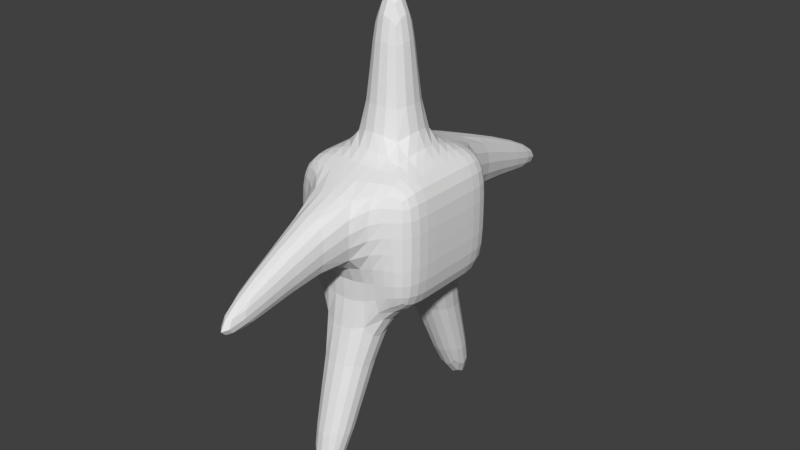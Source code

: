 # Source: MonsterRig.blend  (saved by Blender 2.77.0; exported with 4.5.12 LTS)
import bpy
from mathutils import Matrix  # noqa: F401  (used for matrix-valued properties, if any)

bpy.ops.wm.read_factory_settings(use_empty=True)
scene = bpy.context.scene
scene.name = 'Scene'

# ---- collections
col_collection_1 = bpy.data.collections.new('Collection 1'); scene.collection.children.link(col_collection_1)

# ---- world
world_world = bpy.data.worlds.new('World'); scene.world = world_world
world_world.color = (0.05088, 0.05088, 0.05088)
world_world.use_sun_shadow = False
world_world.sun_shadow_jitter_overblur = 0.0
world_world.cycles.sampling_method = 'MANUAL'

# ---- meshes
me_cube_001 = bpy.data.meshes.new('Cube.001')
me_cube_001.from_pydata([(-1.0, -1.0, -1.0), (-1.0, -1.0, 1.0), (-1.0, 1.0, -1.0), (-1.0, 1.0, 1.0), (1.0, -1.0, -1.0), (1.0, -1.0, 1.0), (1.0, 1.0, -1.0), (1.0, 1.0, 1.0), (-1.0, -0.3333, 1.0), (-1.0, 0.3333, 1.0), (-1.0, 0.3333, -1.0), (-1.0, -0.3333, -1.0), (1.0, 0.3333, 1.0), (1.0, -0.3333, 1.0), (1.0, -0.3333, -1.0), (1.0, 0.3333, -1.0), (-0.3333, 1.0, 1.0), (0.3333, 1.0, 1.0), (0.3333, 1.0, -1.0), (-0.3333, 1.0, -1.0), (0.3333, -1.0, 1.0), (-0.3333, -1.0, 1.0), (-0.3333, -1.0, -1.0), (0.3333, -1.0, -1.0), (0.3333, -0.3333, 1.0), (-0.3333, -0.3333, 1.0), (0.3333, 0.3333, 1.0), (-0.3333, 0.3333, 1.0), (-0.3333, -0.3333, -1.0), (0.3333, -0.3333, -1.0), (-0.3333, 0.3333, -1.0), (0.3333, 0.3333, -1.0), (0.3333, -0.3333, 3.346), (-0.3333, -0.3333, 3.346), (0.3333, 0.3333, 3.346), (-0.3333, 0.3333, 3.346), (-1.0, -1.0, 0.02918), (-1.0, 1.0, 0.02918), (1.0, 1.0, 0.02918), (1.0, -1.0, 0.02918), (1.0, 0.3333, 0.02918), (1.0, -0.3333, 0.02918), (-1.0, -0.3333, 0.02918), (-1.0, 0.3333, 0.02918), (0.3333, -1.0, 0.02918), (-0.3333, -1.0, 0.02918), (-0.3333, 1.0, 0.02918), (0.3333, 1.0, 0.02918), (-0.1667, 3.675, -0.07619), (0.1667, 3.675, -0.07619), (-0.1667, 3.675, -0.5616), (0.1667, 3.675, -0.5616), (0.1667, -3.445, -0.1756), (-0.1667, -3.445, -0.1756), (0.1667, -3.445, -0.661), (-0.1667, -3.445, -0.661), (-0.3333, -0.3333, -1.0), (0.3333, -0.3333, -1.0), (-0.3333, 0.3333, -1.0), (0.3333, 0.3333, -1.0), (-0.3333, -1.97, -3.832), (0.3333, -1.97, -3.832), (-0.3333, -1.303, -3.832), (0.3333, -1.303, -3.832), (0.3333, 2.012, -3.683), (-0.3333, 2.012, -3.683), (-0.3333, 1.345, -3.683), (0.3333, 1.345, -3.683)], [], [(43, 37, 2, 10), (47, 38, 6, 18), (41, 39, 4, 14), (45, 36, 0, 22), (31, 18, 6, 15), (27, 16, 3, 9), (21, 25, 8, 1), (25, 27, 9, 8), (23, 29, 14, 4), (29, 31, 15, 14), (38, 40, 15, 6), (40, 41, 14, 15), (36, 42, 11, 0), (42, 43, 10, 11), (11, 10, 30, 28), (28, 30, 58, 56), (0, 11, 28, 22), (23, 22, 60, 61), (13, 12, 26, 24), (25, 24, 32, 33), (5, 13, 24, 20), (20, 24, 25, 21), (12, 7, 17, 26), (26, 17, 16, 27), (10, 2, 19, 30), (18, 31, 67, 64), (39, 44, 23, 4), (44, 45, 22, 23), (37, 46, 19, 2), (46, 47, 18, 19), (32, 34, 35, 33), (24, 26, 34, 32), (27, 25, 33, 35), (26, 27, 35, 34), (17, 47, 51, 49), (3, 16, 46, 37), (20, 21, 53, 52), (5, 20, 44, 39), (8, 9, 43, 42), (1, 8, 42, 36), (12, 13, 41, 40), (7, 12, 40, 38), (21, 1, 36, 45), (13, 5, 39, 41), (17, 7, 38, 47), (9, 3, 37, 43), (48, 49, 51, 50), (16, 17, 49, 48), (47, 46, 50, 51), (46, 16, 48, 50), (52, 53, 55, 54), (21, 45, 55, 53), (45, 44, 54, 55), (44, 20, 52, 54), (56, 58, 59, 57), (31, 29, 57, 59), (30, 31, 59, 58), (29, 28, 56, 57), (60, 62, 63, 61), (22, 28, 62, 60), (29, 23, 61, 63), (28, 29, 63, 62), (66, 65, 64, 67), (19, 18, 64, 65), (31, 30, 66, 67), (30, 19, 65, 66)])
me_cube_001.use_remesh_preserve_volume = False
me_cube_001.use_remesh_preserve_attributes = False
me_cube_001.use_mirror_vertex_groups = False
me_cube_001.update()
arm_armature = bpy.data.armatures.new('Armature')  # bones are not reproduced

# ---- objects
ob_armature = bpy.data.objects.new('Armature', arm_armature)
ob_cube = bpy.data.objects.new('Cube', me_cube_001)

# ---- transforms, parenting, visibility, modifiers, constraints
ob_armature.location = (-0.05191, 0.0, 0.01241)
ob_armature.lineart.crease_threshold = 0.0
ob_cube.parent = ob_armature
ob_cube.matrix_parent_inverse = Matrix(((1.0, 0.0, 0.0, 0.05191), (0.0, 1.0, 0.0, 0.0), (0.0, 0.0, 1.0, -0.01241), (0.0, 0.0, 0.0, 1.0)))
ob_cube.location = (-0.07369, 0.0254, 0.6221)
ob_cube.scale = (0.4778, 0.4778, 0.4778)
ob_cube.lineart.crease_threshold = 0.0
_vg = ob_cube.vertex_groups.new(name='Torso')
for _i, _w in zip([0, 1, 2, 3, 4, 5, 6, 7, 8, 9, 10, 11, 12, 13, 14, 15, 18, 19, 22, 23, 28, 29, 30, 31, 36, 37, 38, 39, 40, 41, 42, 43, 44, 45, 46, 47, 56, 57, 58, 59], [0.6679, 0.1336, 0.5194, 0.07893, 0.7637, 0.1241, 0.5861, 0.07852, 0.127, 0.1136, 0.7452, 0.7954, 0.09962, 0.1187, 0.8519, 0.7895, 0.3003, 0.309, 0.4164, 0.7327, 0.759, 0.8555, 0.6901, 0.6795, 0.5388, 0.262, 0.2566, 0.5577, 0.6255, 0.6988, 0.6665, 0.5966, 0.1116, 0.09385, 0.04266, 0.0368, 0.8341, 0.8658, 0.7915, 0.8078]): _vg.add([_i], _w, 'REPLACE')
_vg = ob_cube.vertex_groups.new(name='LBicep')
for _i, _w in zip([0, 1, 3, 4, 5, 7, 8, 9, 10, 11, 12, 13, 14, 20, 21, 22, 23, 24, 25, 28, 29, 36, 39, 40, 41, 42, 43, 44, 45, 52, 53, 54, 55], [0.1694, 0.7232, 0.02807, 0.1378, 0.7352, 0.03465, 0.5341, 0.1214, 0.005893, 0.06968, 0.1127, 0.5748, 0.05994, 0.9544, 0.9452, 0.07139, 0.07525, 0.05779, 0.07333, 0.0216, 0.009231, 0.368, 0.3813, 0.05821, 0.1748, 0.1814, 0.06525, 0.8654, 0.8737, 0.9996, 0.999, 0.9982, 0.9963]): _vg.add([_i], _w, 'REPLACE')
_vg = ob_cube.vertex_groups.new(name='RBicep')
for _i, _w in zip([1, 2, 3, 5, 6, 7, 8, 9, 10, 11, 12, 13, 14, 15, 16, 17, 18, 19, 26, 27, 30, 31, 36, 37, 38, 39, 40, 41, 42, 43, 46, 47, 48, 49, 50, 51, 58, 59], [0.05087, 0.236, 0.7625, 0.02533, 0.2349, 0.7997, 0.1256, 0.5652, 0.1088, 0.02776, 0.5957, 0.1247, 0.0139, 0.09222, 0.9496, 0.9624, 0.09794, 0.1006, 0.08207, 0.08871, 0.05248, 0.05572, 0.01763, 0.6603, 0.664, 0.003606, 0.2594, 0.07812, 0.08573, 0.2676, 0.9138, 0.9271, 0.9987, 0.9994, 0.9994, 0.9995, 0.0109, 0.008607]): _vg.add([_i], _w, 'REPLACE')
_vg = ob_cube.vertex_groups.new(name='Head')
for _i, _w in zip([1, 3, 5, 7, 8, 9, 12, 13, 16, 21, 24, 25, 26, 27, 32, 33, 34, 35, 36, 37, 39, 40, 41, 42, 43], [0.08486, 0.1135, 0.1008, 0.07265, 0.2075, 0.1941, 0.1876, 0.1791, 0.01301, 0.009114, 0.9202, 0.8966, 0.8928, 0.8805, 0.999, 0.9982, 0.9978, 0.9968, 0.00376, 0.01012, 0.0004492, 0.02004, 0.02064, 0.03251, 0.03577]): _vg.add([_i], _w, 'REPLACE')
_vg = ob_cube.vertex_groups.new(name='LLeg')
for _i, _w in zip([0, 4, 11, 14, 22, 23, 28, 29, 36, 56, 57, 58, 59, 60, 61, 62, 63], [0.1243, 0.06088, 0.06097, 0.003393, 0.4958, 0.1778, 0.1654, 0.08304, 0.006751, 0.07122, 0.04612, 0.02399, 0.006913, 0.9914, 0.996, 0.9868, 0.9996]): _vg.add([_i], _w, 'REPLACE')
_vg = ob_cube.vertex_groups.new(name='RLeg')
for _i, _w in zip([2, 6, 10, 11, 15, 18, 19, 28, 30, 31, 38, 46, 56, 57, 58, 59, 64, 65, 66, 67], [0.207, 0.1554, 0.08884, 0.002245, 0.07919, 0.5898, 0.577, 0.002053, 0.2292, 0.24, 0.01645, 0.008768, 0.05944, 0.05491, 0.1279, 0.1227, 0.9984, 1.001, 0.984, 0.9985]): _vg.add([_i], _w, 'REPLACE')
_m = ob_cube.modifiers.new('Subsurf', 'SUBSURF')
_m.uv_smooth = 'PRESERVE_CORNERS'
_m.quality = 2
_m.show_only_control_edges = False
_m = ob_cube.modifiers.new('Armature', 'ARMATURE')
_m.object = ob_armature

# ---- collection membership
col_collection_1.objects.link(ob_armature)
col_collection_1.objects.link(ob_cube)

# ---- scene / render settings (as saved in the file)
scene.frame_start = 0; scene.frame_end = 40; scene.frame_set(32)
scene.render.engine = 'BLENDER_EEVEE_NEXT'
scene.render.resolution_percentage = 50
scene.render.dither_intensity = 0.0
scene.cycles.use_denoising = False
scene.cycles.samples = 128
scene.cycles.sampling_pattern = 'TABULATED_SOBOL'
scene.cycles.light_sampling_threshold = 0.0
scene.cycles.use_adaptive_sampling = False
scene.cycles.use_light_tree = False
scene.cycles.blur_glossy = 0.0
scene.cycles.sample_clamp_indirect = 0.0
scene.view_settings.view_transform = 'Standard'
bpy.context.view_layer.update()

# ---- added for rendering (the .blend has no active camera and no usable light): camera, sun
cam_auto = bpy.data.cameras.new('AutoCamera')
cam_auto.lens = 50.0
cam_auto.sensor_width = 36.0
cam_auto.clip_end = 1000.0
ob_auto_camera = bpy.data.objects.new('AutoCamera', cam_auto)
scene.collection.objects.link(ob_auto_camera)
ob_auto_camera.location = (4.18362, -5.02475, 3.92557)
ob_auto_camera.rotation_euler = (1.09748, -7.21219e-08, 0.694738)
scene.camera = ob_auto_camera
light_auto_sun = bpy.data.lights.new('AutoSun', 'SUN')
light_auto_sun.energy = 3.0
light_auto_sun.angle = 0.0523599
ob_auto_sun = bpy.data.objects.new('AutoSun', light_auto_sun)
scene.collection.objects.link(ob_auto_sun)
ob_auto_sun.rotation_euler = (0.872665, 0.174533, 0.523599)
bpy.context.view_layer.update()
